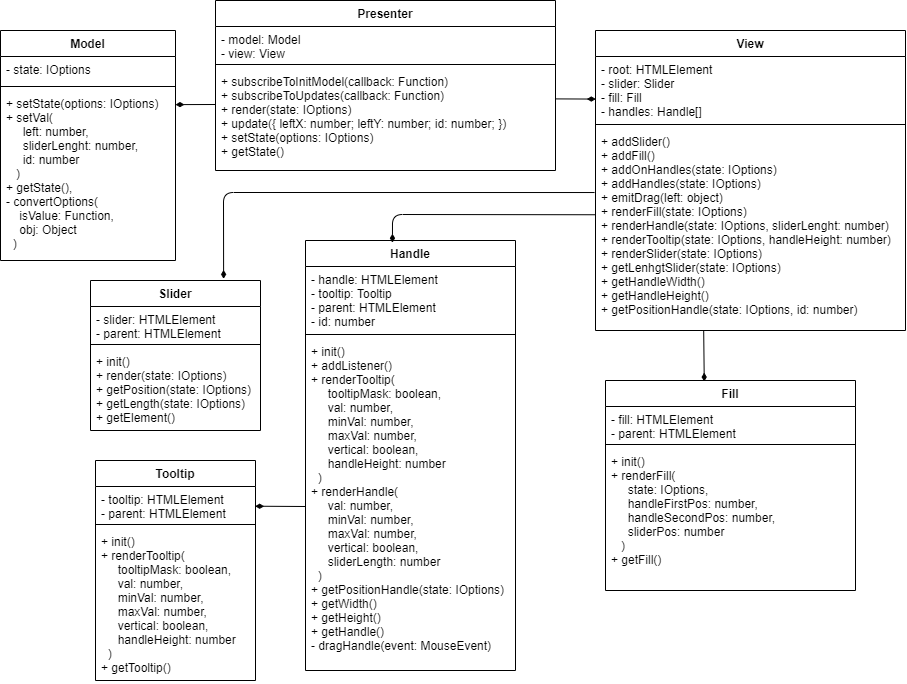

The diagram above was exported from draw.io. Its source (the exported page's mxGraphModel, read from the mxfile embedded in the PNG):
<mxGraphModel dx="1296" dy="627" grid="1" gridSize="10" guides="1" tooltips="1" connect="1" arrows="1" fold="1" page="1" pageScale="1" pageWidth="1100" pageHeight="850" background="#ffffff" math="0" shadow="0">
  <root>
    <mxCell id="0" />
    <mxCell id="1" parent="0" />
    <mxCell id="RD3B9EjzHP_m_2Hbw36Q-2" value="Presenter" style="swimlane;fontStyle=1;align=center;verticalAlign=top;childLayout=stackLayout;horizontal=1;startSize=26;horizontalStack=0;resizeParent=1;resizeParentMax=0;resizeLast=0;collapsible=1;marginBottom=0;" parent="1" vertex="1">
      <mxGeometry x="315" y="60" width="340" height="170" as="geometry" />
    </mxCell>
    <mxCell id="RD3B9EjzHP_m_2Hbw36Q-3" value="- model: Model&#10;- view: View" style="text;strokeColor=none;fillColor=none;align=left;verticalAlign=top;spacingLeft=4;spacingRight=4;overflow=hidden;rotatable=0;points=[[0,0.5],[1,0.5]];portConstraint=eastwest;" parent="RD3B9EjzHP_m_2Hbw36Q-2" vertex="1">
      <mxGeometry y="26" width="340" height="34" as="geometry" />
    </mxCell>
    <mxCell id="RD3B9EjzHP_m_2Hbw36Q-4" value="" style="line;strokeWidth=1;fillColor=none;align=left;verticalAlign=middle;spacingTop=-1;spacingLeft=3;spacingRight=3;rotatable=0;labelPosition=right;points=[];portConstraint=eastwest;" parent="RD3B9EjzHP_m_2Hbw36Q-2" vertex="1">
      <mxGeometry y="60" width="340" height="8" as="geometry" />
    </mxCell>
    <mxCell id="RD3B9EjzHP_m_2Hbw36Q-5" value="+ subscribeToInitModel(callback: Function)&#10;+ subscribeToUpdates(callback: Function)&#10;+ render(state: IOptions)&#10;+ update({ leftX: number; leftY: number; id: number; })&#10;+ setState(options: IOptions)&#10;+ getState()" style="text;strokeColor=none;fillColor=none;align=left;verticalAlign=top;spacingLeft=4;spacingRight=4;overflow=hidden;rotatable=0;points=[[0,0.5],[1,0.5]];portConstraint=eastwest;" parent="RD3B9EjzHP_m_2Hbw36Q-2" vertex="1">
      <mxGeometry y="68" width="340" height="102" as="geometry" />
    </mxCell>
    <mxCell id="RD3B9EjzHP_m_2Hbw36Q-6" value="Model" style="swimlane;fontStyle=1;align=center;verticalAlign=top;childLayout=stackLayout;horizontal=1;startSize=26;horizontalStack=0;resizeParent=1;resizeParentMax=0;resizeLast=0;collapsible=1;marginBottom=0;" parent="1" vertex="1">
      <mxGeometry x="100" y="90" width="175" height="230" as="geometry" />
    </mxCell>
    <mxCell id="RD3B9EjzHP_m_2Hbw36Q-7" value="- state: IOptions" style="text;strokeColor=none;fillColor=none;align=left;verticalAlign=top;spacingLeft=4;spacingRight=4;overflow=hidden;rotatable=0;points=[[0,0.5],[1,0.5]];portConstraint=eastwest;" parent="RD3B9EjzHP_m_2Hbw36Q-6" vertex="1">
      <mxGeometry y="26" width="175" height="26" as="geometry" />
    </mxCell>
    <mxCell id="RD3B9EjzHP_m_2Hbw36Q-8" value="" style="line;strokeWidth=1;fillColor=none;align=left;verticalAlign=middle;spacingTop=-1;spacingLeft=3;spacingRight=3;rotatable=0;labelPosition=right;points=[];portConstraint=eastwest;" parent="RD3B9EjzHP_m_2Hbw36Q-6" vertex="1">
      <mxGeometry y="52" width="175" height="8" as="geometry" />
    </mxCell>
    <mxCell id="RD3B9EjzHP_m_2Hbw36Q-9" value="+ setState(options: IOptions)&#10;+ setVal(&#10;     left: number, &#10;     sliderLenght: number, &#10;     id: number&#10;   )&#10;+ getState(),&#10;- convertOptions(&#10;    isValue: Function,&#10;    obj: Object&#10;  )" style="text;strokeColor=none;fillColor=none;align=left;verticalAlign=top;spacingLeft=4;spacingRight=4;overflow=hidden;rotatable=0;points=[[0,0.5],[1,0.5]];portConstraint=eastwest;" parent="RD3B9EjzHP_m_2Hbw36Q-6" vertex="1">
      <mxGeometry y="60" width="175" height="170" as="geometry" />
    </mxCell>
    <mxCell id="RD3B9EjzHP_m_2Hbw36Q-16" value="View" style="swimlane;fontStyle=1;align=center;verticalAlign=top;childLayout=stackLayout;horizontal=1;startSize=26;horizontalStack=0;resizeParent=1;resizeParentMax=0;resizeLast=0;collapsible=1;marginBottom=0;" parent="1" vertex="1">
      <mxGeometry x="695" y="90" width="310" height="300" as="geometry" />
    </mxCell>
    <mxCell id="RD3B9EjzHP_m_2Hbw36Q-17" value="- root: HTMLElement&#10;- slider: Slider&#10;- fill: Fill&#10;- handles: Handle[]" style="text;strokeColor=none;fillColor=none;align=left;verticalAlign=top;spacingLeft=4;spacingRight=4;overflow=hidden;rotatable=0;points=[[0,0.5],[1,0.5]];portConstraint=eastwest;" parent="RD3B9EjzHP_m_2Hbw36Q-16" vertex="1">
      <mxGeometry y="26" width="310" height="64" as="geometry" />
    </mxCell>
    <mxCell id="RD3B9EjzHP_m_2Hbw36Q-18" value="" style="line;strokeWidth=1;fillColor=none;align=left;verticalAlign=middle;spacingTop=-1;spacingLeft=3;spacingRight=3;rotatable=0;labelPosition=right;points=[];portConstraint=eastwest;" parent="RD3B9EjzHP_m_2Hbw36Q-16" vertex="1">
      <mxGeometry y="90" width="310" height="8" as="geometry" />
    </mxCell>
    <mxCell id="RD3B9EjzHP_m_2Hbw36Q-19" value="+ addSlider()&#10;+ addFill()&#10;+ addOnHandles(state: IOptions)&#10;+ addHandles(state: IOptions)&#10;+ emitDrag(left: object)&#10;+ renderFill(state: IOptions)&#10;+ renderHandle(state: IOptions, sliderLenght: number)&#10;+ renderTooltip(state: IOptions, handleHeight: number)&#10;+ renderSlider(state: IOptions)&#10;+ getLenhgtSlider(state: IOptions)&#10;+ getHandleWidth()&#10;+ getHandleHeight()&#10;+ getPositionHandle(state: IOptions, id: number)" style="text;strokeColor=none;fillColor=none;align=left;verticalAlign=top;spacingLeft=4;spacingRight=4;overflow=hidden;rotatable=0;points=[[0,0.5],[1,0.5]];portConstraint=eastwest;" parent="RD3B9EjzHP_m_2Hbw36Q-16" vertex="1">
      <mxGeometry y="98" width="310" height="202" as="geometry" />
    </mxCell>
    <mxCell id="RD3B9EjzHP_m_2Hbw36Q-24" value="Handle" style="swimlane;fontStyle=1;align=center;verticalAlign=top;childLayout=stackLayout;horizontal=1;startSize=26;horizontalStack=0;resizeParent=1;resizeParentMax=0;resizeLast=0;collapsible=1;marginBottom=0;" parent="1" vertex="1">
      <mxGeometry x="405" y="300" width="210" height="430" as="geometry" />
    </mxCell>
    <mxCell id="RD3B9EjzHP_m_2Hbw36Q-25" value="- handle: HTMLElement&#10;- tooltip: Tooltip&#10;- parent: HTMLElement&#10;- id: number" style="text;strokeColor=none;fillColor=none;align=left;verticalAlign=top;spacingLeft=4;spacingRight=4;overflow=hidden;rotatable=0;points=[[0,0.5],[1,0.5]];portConstraint=eastwest;" parent="RD3B9EjzHP_m_2Hbw36Q-24" vertex="1">
      <mxGeometry y="26" width="210" height="64" as="geometry" />
    </mxCell>
    <mxCell id="RD3B9EjzHP_m_2Hbw36Q-26" value="" style="line;strokeWidth=1;fillColor=none;align=left;verticalAlign=middle;spacingTop=-1;spacingLeft=3;spacingRight=3;rotatable=0;labelPosition=right;points=[];portConstraint=eastwest;" parent="RD3B9EjzHP_m_2Hbw36Q-24" vertex="1">
      <mxGeometry y="90" width="210" height="8" as="geometry" />
    </mxCell>
    <mxCell id="RD3B9EjzHP_m_2Hbw36Q-27" value="+ init()&#10;+ addListener()&#10;+ renderTooltip(&#10;     tooltipMask: boolean,&#10;     val: number,&#10;     minVal: number,&#10;     maxVal: number,&#10;     vertical: boolean,&#10;     handleHeight: number&#10;  )&#10;+ renderHandle(&#10;     val: number,&#10;     minVal: number,&#10;     maxVal: number,&#10;     vertical: boolean,&#10;     sliderLength: number&#10;  )&#10;+ getPositionHandle(state: IOptions)&#10;+ getWidth()&#10;+ getHeight()&#10;+ getHandle()&#10;- dragHandle(event: MouseEvent)" style="text;strokeColor=none;fillColor=none;align=left;verticalAlign=top;spacingLeft=4;spacingRight=4;overflow=hidden;rotatable=0;points=[[0,0.5],[1,0.5]];portConstraint=eastwest;" parent="RD3B9EjzHP_m_2Hbw36Q-24" vertex="1">
      <mxGeometry y="98" width="210" height="332" as="geometry" />
    </mxCell>
    <mxCell id="RD3B9EjzHP_m_2Hbw36Q-28" value="Fill" style="swimlane;fontStyle=1;align=center;verticalAlign=top;childLayout=stackLayout;horizontal=1;startSize=26;horizontalStack=0;resizeParent=1;resizeParentMax=0;resizeLast=0;collapsible=1;marginBottom=0;" parent="1" vertex="1">
      <mxGeometry x="705" y="440" width="250" height="210" as="geometry" />
    </mxCell>
    <mxCell id="RD3B9EjzHP_m_2Hbw36Q-29" value="- fill: HTMLElement&#10;- parent: HTMLElement&#10;" style="text;strokeColor=none;fillColor=none;align=left;verticalAlign=top;spacingLeft=4;spacingRight=4;overflow=hidden;rotatable=0;points=[[0,0.5],[1,0.5]];portConstraint=eastwest;" parent="RD3B9EjzHP_m_2Hbw36Q-28" vertex="1">
      <mxGeometry y="26" width="250" height="34" as="geometry" />
    </mxCell>
    <mxCell id="RD3B9EjzHP_m_2Hbw36Q-30" value="" style="line;strokeWidth=1;fillColor=none;align=left;verticalAlign=middle;spacingTop=-1;spacingLeft=3;spacingRight=3;rotatable=0;labelPosition=right;points=[];portConstraint=eastwest;" parent="RD3B9EjzHP_m_2Hbw36Q-28" vertex="1">
      <mxGeometry y="60" width="250" height="8" as="geometry" />
    </mxCell>
    <mxCell id="RD3B9EjzHP_m_2Hbw36Q-31" value="+ init()&#10;+ renderFill(&#10;     state: IOptions,&#10;     handleFirstPos: number,&#10;     handleSecondPos: number,&#10;     sliderPos: number&#10;   )&#10;+ getFill()" style="text;strokeColor=none;fillColor=none;align=left;verticalAlign=top;spacingLeft=4;spacingRight=4;overflow=hidden;rotatable=0;points=[[0,0.5],[1,0.5]];portConstraint=eastwest;fontStyle=0" parent="RD3B9EjzHP_m_2Hbw36Q-28" vertex="1">
      <mxGeometry y="68" width="250" height="142" as="geometry" />
    </mxCell>
    <mxCell id="RD3B9EjzHP_m_2Hbw36Q-42" value="" style="endArrow=diamondThin;html=1;strokeWidth=1;entryX=1;entryY=0.083;entryDx=0;entryDy=0;entryPerimeter=0;endFill=1;jumpSize=6;" parent="1" target="RD3B9EjzHP_m_2Hbw36Q-9" edge="1">
      <mxGeometry width="50" height="50" relative="1" as="geometry">
        <mxPoint x="315" y="164" as="sourcePoint" />
        <mxPoint x="450" y="260" as="targetPoint" />
      </mxGeometry>
    </mxCell>
    <mxCell id="RD3B9EjzHP_m_2Hbw36Q-44" value="" style="endArrow=diamondThin;html=1;strokeWidth=1;exitX=1;exitY=0.298;exitDx=0;exitDy=0;exitPerimeter=0;endFill=1;entryX=0.001;entryY=0.665;entryDx=0;entryDy=0;entryPerimeter=0;" parent="1" source="RD3B9EjzHP_m_2Hbw36Q-5" target="RD3B9EjzHP_m_2Hbw36Q-17" edge="1">
      <mxGeometry width="50" height="50" relative="1" as="geometry">
        <mxPoint x="840" y="260" as="sourcePoint" />
        <mxPoint x="857" y="160" as="targetPoint" />
      </mxGeometry>
    </mxCell>
    <mxCell id="RD3B9EjzHP_m_2Hbw36Q-52" value="" style="endArrow=diamondThin;html=1;strokeWidth=1;exitX=-0.003;exitY=0.317;exitDx=0;exitDy=0;exitPerimeter=0;endFill=1;entryX=0.783;entryY=-0.011;entryDx=0;entryDy=0;entryPerimeter=0;" parent="1" source="RD3B9EjzHP_m_2Hbw36Q-19" target="RD3B9EjzHP_m_2Hbw36Q-20" edge="1">
      <mxGeometry width="50" height="50" relative="1" as="geometry">
        <mxPoint x="680" y="530" as="sourcePoint" />
        <mxPoint x="323" y="299" as="targetPoint" />
        <Array as="points">
          <mxPoint x="323" y="252" />
        </Array>
      </mxGeometry>
    </mxCell>
    <mxCell id="RD3B9EjzHP_m_2Hbw36Q-53" value="" style="endArrow=diamondThin;html=1;strokeWidth=1;exitX=-0.002;exitY=0.427;exitDx=0;exitDy=0;exitPerimeter=0;endFill=1;entryX=0.414;entryY=0.005;entryDx=0;entryDy=0;entryPerimeter=0;" parent="1" source="RD3B9EjzHP_m_2Hbw36Q-19" target="RD3B9EjzHP_m_2Hbw36Q-24" edge="1">
      <mxGeometry width="50" height="50" relative="1" as="geometry">
        <mxPoint x="890" y="540" as="sourcePoint" />
        <mxPoint x="644" y="430" as="targetPoint" />
        <Array as="points">
          <mxPoint x="492" y="274" />
        </Array>
      </mxGeometry>
    </mxCell>
    <mxCell id="RD3B9EjzHP_m_2Hbw36Q-54" value="" style="endArrow=diamondThin;html=1;strokeWidth=1;exitX=0.349;exitY=1;exitDx=0;exitDy=0;exitPerimeter=0;entryX=0.395;entryY=0.005;entryDx=0;entryDy=0;endFill=1;entryPerimeter=0;" parent="1" source="RD3B9EjzHP_m_2Hbw36Q-19" target="RD3B9EjzHP_m_2Hbw36Q-28" edge="1">
      <mxGeometry width="50" height="50" relative="1" as="geometry">
        <mxPoint x="1020" y="520" as="sourcePoint" />
        <mxPoint x="1070" y="470" as="targetPoint" />
      </mxGeometry>
    </mxCell>
    <mxCell id="RD3B9EjzHP_m_2Hbw36Q-56" value="" style="endArrow=diamondThin;html=1;strokeWidth=1;endFill=1;entryX=0.998;entryY=0.58;entryDx=0;entryDy=0;entryPerimeter=0;" parent="1" target="RD3B9EjzHP_m_2Hbw36Q-33" edge="1">
      <mxGeometry width="50" height="50" relative="1" as="geometry">
        <mxPoint x="405" y="566" as="sourcePoint" />
        <mxPoint x="490" y="720" as="targetPoint" />
        <Array as="points" />
      </mxGeometry>
    </mxCell>
    <mxCell id="RD3B9EjzHP_m_2Hbw36Q-20" value="Slider" style="swimlane;fontStyle=1;align=center;verticalAlign=top;childLayout=stackLayout;horizontal=1;startSize=26;horizontalStack=0;resizeParent=1;resizeParentMax=0;resizeLast=0;collapsible=1;marginBottom=0;" parent="1" vertex="1">
      <mxGeometry x="190" y="340" width="170" height="150" as="geometry" />
    </mxCell>
    <mxCell id="RD3B9EjzHP_m_2Hbw36Q-21" value="- slider: HTMLElement&#10;- parent: HTMLElement" style="text;strokeColor=none;fillColor=none;align=left;verticalAlign=top;spacingLeft=4;spacingRight=4;overflow=hidden;rotatable=0;points=[[0,0.5],[1,0.5]];portConstraint=eastwest;" parent="RD3B9EjzHP_m_2Hbw36Q-20" vertex="1">
      <mxGeometry y="26" width="170" height="34" as="geometry" />
    </mxCell>
    <mxCell id="RD3B9EjzHP_m_2Hbw36Q-22" value="" style="line;strokeWidth=1;fillColor=none;align=left;verticalAlign=middle;spacingTop=-1;spacingLeft=3;spacingRight=3;rotatable=0;labelPosition=right;points=[];portConstraint=eastwest;" parent="RD3B9EjzHP_m_2Hbw36Q-20" vertex="1">
      <mxGeometry y="60" width="170" height="8" as="geometry" />
    </mxCell>
    <mxCell id="RD3B9EjzHP_m_2Hbw36Q-23" value="+ init()&#10;+ render(state: IOptions)&#10;+ getPosition(state: IOptions)&#10;+ getLength(state: IOptions)&#10;+ getElement()" style="text;strokeColor=none;fillColor=none;align=left;verticalAlign=top;spacingLeft=4;spacingRight=4;overflow=hidden;rotatable=0;points=[[0,0.5],[1,0.5]];portConstraint=eastwest;" parent="RD3B9EjzHP_m_2Hbw36Q-20" vertex="1">
      <mxGeometry y="68" width="170" height="82" as="geometry" />
    </mxCell>
    <mxCell id="RD3B9EjzHP_m_2Hbw36Q-32" value="Tooltip" style="swimlane;fontStyle=1;align=center;verticalAlign=top;childLayout=stackLayout;horizontal=1;startSize=26;horizontalStack=0;resizeParent=1;resizeParentMax=0;resizeLast=0;collapsible=1;marginBottom=0;" parent="1" vertex="1">
      <mxGeometry x="195" y="520" width="160" height="220" as="geometry" />
    </mxCell>
    <mxCell id="RD3B9EjzHP_m_2Hbw36Q-33" value="- tooltip: HTMLElement&#10;- parent: HTMLElement" style="text;strokeColor=none;fillColor=none;align=left;verticalAlign=top;spacingLeft=4;spacingRight=4;overflow=hidden;rotatable=0;points=[[0,0.5],[1,0.5]];portConstraint=eastwest;" parent="RD3B9EjzHP_m_2Hbw36Q-32" vertex="1">
      <mxGeometry y="26" width="160" height="34" as="geometry" />
    </mxCell>
    <mxCell id="RD3B9EjzHP_m_2Hbw36Q-34" value="" style="line;strokeWidth=1;fillColor=none;align=left;verticalAlign=middle;spacingTop=-1;spacingLeft=3;spacingRight=3;rotatable=0;labelPosition=right;points=[];portConstraint=eastwest;" parent="RD3B9EjzHP_m_2Hbw36Q-32" vertex="1">
      <mxGeometry y="60" width="160" height="8" as="geometry" />
    </mxCell>
    <mxCell id="RD3B9EjzHP_m_2Hbw36Q-35" value="+ init()&#10;+ renderTooltip(&#10;     tooltipMask: boolean,&#10;     val: number,&#10;     minVal: number,&#10;     maxVal: number,&#10;     vertical: boolean,&#10;     handleHeight: number&#10;  )&#10;+ getTooltip()" style="text;strokeColor=none;fillColor=none;align=left;verticalAlign=top;spacingLeft=4;spacingRight=4;overflow=hidden;rotatable=0;points=[[0,0.5],[1,0.5]];portConstraint=eastwest;" parent="RD3B9EjzHP_m_2Hbw36Q-32" vertex="1">
      <mxGeometry y="68" width="160" height="152" as="geometry" />
    </mxCell>
  </root>
</mxGraphModel>